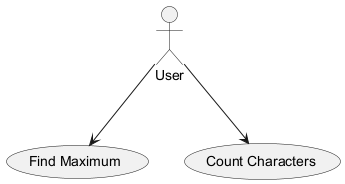

The diagram above was rendered by PlantUML. Its source (embedded in the PNG):
@startuml
actor User
usecase "Find Maximum" as max
usecase "Count Characters" as count
User --> max
User --> count
@enduml